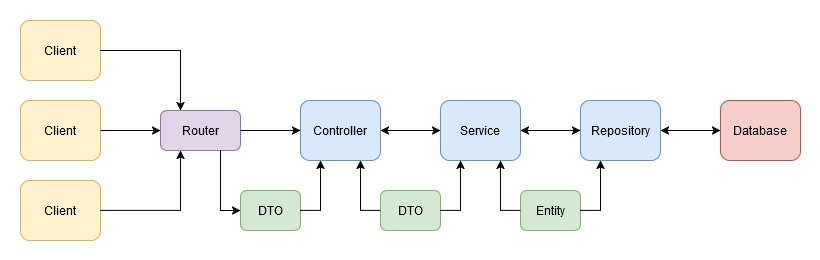

The diagram above was exported from draw.io. Its source (the exported page's mxGraphModel, read from the mxfile embedded in the PNG):
<mxGraphModel dx="1434" dy="754" grid="1" gridSize="10" guides="1" tooltips="1" connect="1" arrows="1" fold="1" page="1" pageScale="1" pageWidth="827" pageHeight="1169" math="0" shadow="0">
  <root>
    <mxCell id="0" />
    <mxCell id="1" parent="0" />
    <mxCell id="1VsOACRcdwW-Aox-gNTf-2" value="Client" style="rounded=1;whiteSpace=wrap;html=1;fillColor=#fff2cc;strokeColor=#d6b656;" parent="1" vertex="1">
      <mxGeometry x="40" y="210" width="80" height="60" as="geometry" />
    </mxCell>
    <mxCell id="1VsOACRcdwW-Aox-gNTf-3" value="Client" style="rounded=1;whiteSpace=wrap;html=1;fillColor=#fff2cc;strokeColor=#d6b656;" parent="1" vertex="1">
      <mxGeometry x="40" y="130" width="80" height="60" as="geometry" />
    </mxCell>
    <mxCell id="1VsOACRcdwW-Aox-gNTf-5" value="Client" style="rounded=1;whiteSpace=wrap;html=1;fillColor=#fff2cc;strokeColor=#d6b656;" parent="1" vertex="1">
      <mxGeometry x="40" y="290" width="80" height="60" as="geometry" />
    </mxCell>
    <mxCell id="1VsOACRcdwW-Aox-gNTf-21" value="" style="swimlane;startSize=0;fillStyle=auto;strokeColor=none;" parent="1" vertex="1">
      <mxGeometry x="20" y="110" width="820" height="260" as="geometry" />
    </mxCell>
    <mxCell id="1VsOACRcdwW-Aox-gNTf-10" value="&lt;div&gt;Router&lt;/div&gt;" style="rounded=1;whiteSpace=wrap;html=1;fillColor=#e1d5e7;strokeColor=#9673a6;" parent="1VsOACRcdwW-Aox-gNTf-21" vertex="1">
      <mxGeometry x="160" y="110" width="80" height="40" as="geometry" />
    </mxCell>
    <mxCell id="uI0FgABaHAxWk5mXktAg-1" value="DTO" style="rounded=1;whiteSpace=wrap;html=1;fillColor=#d5e8d4;strokeColor=#82b366;" vertex="1" parent="1VsOACRcdwW-Aox-gNTf-21">
      <mxGeometry x="240" y="190" width="60" height="40" as="geometry" />
    </mxCell>
    <mxCell id="1VsOACRcdwW-Aox-gNTf-12" value="Controller" style="rounded=1;whiteSpace=wrap;html=1;fillColor=#dae8fc;strokeColor=#6c8ebf;" parent="1VsOACRcdwW-Aox-gNTf-21" vertex="1">
      <mxGeometry x="300" y="100" width="80" height="60" as="geometry" />
    </mxCell>
    <mxCell id="1VsOACRcdwW-Aox-gNTf-15" value="Service" style="rounded=1;whiteSpace=wrap;html=1;fillColor=#dae8fc;strokeColor=#6c8ebf;" parent="1VsOACRcdwW-Aox-gNTf-21" vertex="1">
      <mxGeometry x="440" y="100" width="80" height="60" as="geometry" />
    </mxCell>
    <mxCell id="1VsOACRcdwW-Aox-gNTf-19" value="Repository" style="rounded=1;whiteSpace=wrap;html=1;fillColor=#dae8fc;strokeColor=#6c8ebf;" parent="1VsOACRcdwW-Aox-gNTf-21" vertex="1">
      <mxGeometry x="580" y="100" width="80" height="60" as="geometry" />
    </mxCell>
    <mxCell id="1VsOACRcdwW-Aox-gNTf-13" value="DTO" style="rounded=1;whiteSpace=wrap;html=1;fillColor=#d5e8d4;strokeColor=#82b366;" parent="1VsOACRcdwW-Aox-gNTf-21" vertex="1">
      <mxGeometry x="380" y="190" width="60" height="40" as="geometry" />
    </mxCell>
    <mxCell id="1VsOACRcdwW-Aox-gNTf-17" value="Entity" style="rounded=1;whiteSpace=wrap;html=1;fillColor=#d5e8d4;strokeColor=#82b366;" parent="1VsOACRcdwW-Aox-gNTf-21" vertex="1">
      <mxGeometry x="520" y="190" width="60" height="40" as="geometry" />
    </mxCell>
    <mxCell id="1VsOACRcdwW-Aox-gNTf-22" value="" style="endArrow=classic;html=1;rounded=0;exitX=0;exitY=0.5;exitDx=0;exitDy=0;entryX=0.75;entryY=1;entryDx=0;entryDy=0;" parent="1VsOACRcdwW-Aox-gNTf-21" source="1VsOACRcdwW-Aox-gNTf-13" target="1VsOACRcdwW-Aox-gNTf-12" edge="1">
      <mxGeometry width="50" height="50" relative="1" as="geometry">
        <mxPoint x="450" y="230" as="sourcePoint" />
        <mxPoint x="500" y="180" as="targetPoint" />
        <Array as="points">
          <mxPoint x="360" y="210" />
        </Array>
      </mxGeometry>
    </mxCell>
    <mxCell id="1VsOACRcdwW-Aox-gNTf-23" value="" style="endArrow=classic;html=1;rounded=0;exitX=1;exitY=0.5;exitDx=0;exitDy=0;entryX=0.25;entryY=1;entryDx=0;entryDy=0;" parent="1VsOACRcdwW-Aox-gNTf-21" source="1VsOACRcdwW-Aox-gNTf-13" target="1VsOACRcdwW-Aox-gNTf-15" edge="1">
      <mxGeometry width="50" height="50" relative="1" as="geometry">
        <mxPoint x="450" y="230" as="sourcePoint" />
        <mxPoint x="500" y="180" as="targetPoint" />
        <Array as="points">
          <mxPoint x="460" y="210" />
        </Array>
      </mxGeometry>
    </mxCell>
    <mxCell id="1VsOACRcdwW-Aox-gNTf-24" value="" style="endArrow=classic;startArrow=classic;html=1;rounded=0;exitX=1;exitY=0.5;exitDx=0;exitDy=0;entryX=0;entryY=0.5;entryDx=0;entryDy=0;" parent="1VsOACRcdwW-Aox-gNTf-21" source="1VsOACRcdwW-Aox-gNTf-12" target="1VsOACRcdwW-Aox-gNTf-15" edge="1">
      <mxGeometry width="50" height="50" relative="1" as="geometry">
        <mxPoint x="450" y="230" as="sourcePoint" />
        <mxPoint x="500" y="180" as="targetPoint" />
      </mxGeometry>
    </mxCell>
    <mxCell id="1VsOACRcdwW-Aox-gNTf-26" value="" style="endArrow=classic;html=1;rounded=0;entryX=0.75;entryY=1;entryDx=0;entryDy=0;exitX=0;exitY=0.5;exitDx=0;exitDy=0;" parent="1VsOACRcdwW-Aox-gNTf-21" source="1VsOACRcdwW-Aox-gNTf-17" target="1VsOACRcdwW-Aox-gNTf-15" edge="1">
      <mxGeometry width="50" height="50" relative="1" as="geometry">
        <mxPoint x="450" y="230" as="sourcePoint" />
        <mxPoint x="500" y="180" as="targetPoint" />
        <Array as="points">
          <mxPoint x="500" y="210" />
        </Array>
      </mxGeometry>
    </mxCell>
    <mxCell id="1VsOACRcdwW-Aox-gNTf-27" value="" style="endArrow=classic;html=1;rounded=0;exitX=1;exitY=0.5;exitDx=0;exitDy=0;entryX=0.25;entryY=1;entryDx=0;entryDy=0;" parent="1VsOACRcdwW-Aox-gNTf-21" source="1VsOACRcdwW-Aox-gNTf-17" target="1VsOACRcdwW-Aox-gNTf-19" edge="1">
      <mxGeometry width="50" height="50" relative="1" as="geometry">
        <mxPoint x="450" y="230" as="sourcePoint" />
        <mxPoint x="500" y="180" as="targetPoint" />
        <Array as="points">
          <mxPoint x="600" y="210" />
        </Array>
      </mxGeometry>
    </mxCell>
    <mxCell id="1VsOACRcdwW-Aox-gNTf-28" value="" style="endArrow=classic;startArrow=classic;html=1;rounded=0;exitX=1;exitY=0.5;exitDx=0;exitDy=0;entryX=0;entryY=0.5;entryDx=0;entryDy=0;" parent="1VsOACRcdwW-Aox-gNTf-21" source="1VsOACRcdwW-Aox-gNTf-15" target="1VsOACRcdwW-Aox-gNTf-19" edge="1">
      <mxGeometry width="50" height="50" relative="1" as="geometry">
        <mxPoint x="450" y="230" as="sourcePoint" />
        <mxPoint x="500" y="180" as="targetPoint" />
      </mxGeometry>
    </mxCell>
    <mxCell id="uI0FgABaHAxWk5mXktAg-2" value="" style="endArrow=classic;html=1;rounded=0;exitX=1;exitY=0.5;exitDx=0;exitDy=0;entryX=0.25;entryY=1;entryDx=0;entryDy=0;" edge="1" parent="1VsOACRcdwW-Aox-gNTf-21" target="1VsOACRcdwW-Aox-gNTf-12">
      <mxGeometry width="50" height="50" relative="1" as="geometry">
        <mxPoint x="300" y="210" as="sourcePoint" />
        <mxPoint x="350" y="180" as="targetPoint" />
        <Array as="points">
          <mxPoint x="320" y="210" />
        </Array>
      </mxGeometry>
    </mxCell>
    <mxCell id="1VsOACRcdwW-Aox-gNTf-30" value="Database" style="rounded=1;whiteSpace=wrap;html=1;fillColor=#f8cecc;strokeColor=#b85450;" parent="1VsOACRcdwW-Aox-gNTf-21" vertex="1">
      <mxGeometry x="720" y="100" width="80" height="60" as="geometry" />
    </mxCell>
    <mxCell id="1VsOACRcdwW-Aox-gNTf-29" value="" style="endArrow=classic;startArrow=classic;html=1;rounded=0;exitX=1;exitY=0.5;exitDx=0;exitDy=0;entryX=0;entryY=0.5;entryDx=0;entryDy=0;" parent="1VsOACRcdwW-Aox-gNTf-21" source="1VsOACRcdwW-Aox-gNTf-19" target="1VsOACRcdwW-Aox-gNTf-30" edge="1">
      <mxGeometry width="50" height="50" relative="1" as="geometry">
        <mxPoint x="660" y="170" as="sourcePoint" />
        <mxPoint x="700" y="140" as="targetPoint" />
      </mxGeometry>
    </mxCell>
    <mxCell id="uI0FgABaHAxWk5mXktAg-4" value="" style="endArrow=classic;html=1;rounded=0;exitX=1;exitY=0.5;exitDx=0;exitDy=0;entryX=0;entryY=0.5;entryDx=0;entryDy=0;" edge="1" parent="1VsOACRcdwW-Aox-gNTf-21" source="1VsOACRcdwW-Aox-gNTf-10" target="1VsOACRcdwW-Aox-gNTf-12">
      <mxGeometry width="50" height="50" relative="1" as="geometry">
        <mxPoint x="470" y="180" as="sourcePoint" />
        <mxPoint x="520" y="130" as="targetPoint" />
      </mxGeometry>
    </mxCell>
    <mxCell id="uI0FgABaHAxWk5mXktAg-5" value="" style="endArrow=classic;html=1;rounded=0;exitX=0.75;exitY=1;exitDx=0;exitDy=0;entryX=0;entryY=0.5;entryDx=0;entryDy=0;" edge="1" parent="1VsOACRcdwW-Aox-gNTf-21" source="1VsOACRcdwW-Aox-gNTf-10" target="uI0FgABaHAxWk5mXktAg-1">
      <mxGeometry width="50" height="50" relative="1" as="geometry">
        <mxPoint x="470" y="180" as="sourcePoint" />
        <mxPoint x="520" y="130" as="targetPoint" />
        <Array as="points">
          <mxPoint x="220" y="210" />
        </Array>
      </mxGeometry>
    </mxCell>
    <mxCell id="uI0FgABaHAxWk5mXktAg-6" value="" style="endArrow=classic;html=1;rounded=0;exitX=1;exitY=0.5;exitDx=0;exitDy=0;entryX=0.25;entryY=1;entryDx=0;entryDy=0;" edge="1" parent="1" source="1VsOACRcdwW-Aox-gNTf-5" target="1VsOACRcdwW-Aox-gNTf-10">
      <mxGeometry width="50" height="50" relative="1" as="geometry">
        <mxPoint x="490" y="290" as="sourcePoint" />
        <mxPoint x="540" y="240" as="targetPoint" />
        <Array as="points">
          <mxPoint x="200" y="320" />
        </Array>
      </mxGeometry>
    </mxCell>
    <mxCell id="uI0FgABaHAxWk5mXktAg-7" value="" style="endArrow=classic;html=1;rounded=0;exitX=1;exitY=0.5;exitDx=0;exitDy=0;entryX=0;entryY=0.5;entryDx=0;entryDy=0;" edge="1" parent="1" source="1VsOACRcdwW-Aox-gNTf-2" target="1VsOACRcdwW-Aox-gNTf-10">
      <mxGeometry width="50" height="50" relative="1" as="geometry">
        <mxPoint x="490" y="290" as="sourcePoint" />
        <mxPoint x="540" y="240" as="targetPoint" />
      </mxGeometry>
    </mxCell>
    <mxCell id="uI0FgABaHAxWk5mXktAg-8" value="" style="endArrow=classic;html=1;rounded=0;entryX=0.25;entryY=0;entryDx=0;entryDy=0;exitX=1;exitY=0.5;exitDx=0;exitDy=0;" edge="1" parent="1" source="1VsOACRcdwW-Aox-gNTf-3" target="1VsOACRcdwW-Aox-gNTf-10">
      <mxGeometry width="50" height="50" relative="1" as="geometry">
        <mxPoint x="490" y="290" as="sourcePoint" />
        <mxPoint x="540" y="240" as="targetPoint" />
        <Array as="points">
          <mxPoint x="200" y="160" />
        </Array>
      </mxGeometry>
    </mxCell>
  </root>
</mxGraphModel>